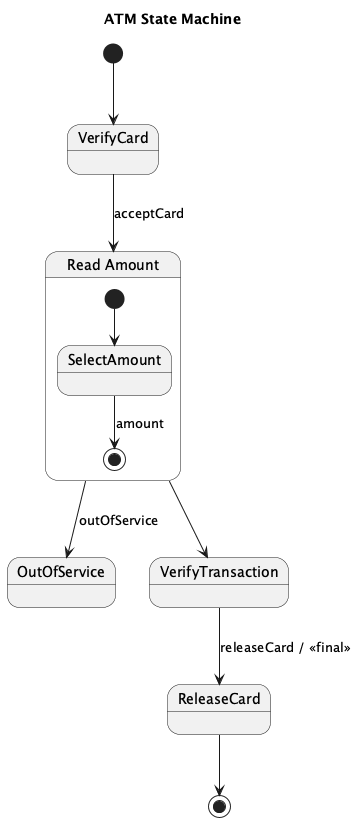

The diagram above was rendered by PlantUML. Its source (embedded in the PNG):
@startuml
title ATM State Machine

[*] --> VerifyCard <<final>>
VerifyCard --> ReadAmount : acceptCard
state "Read Amount" as ReadAmount {
  [*] --> SelectAmount
  state SelectAmount
  SelectAmount --> [*] : amount
}
ReadAmount --> OutOfService : outOfService
ReadAmount --> VerifyTransaction
VerifyTransaction --> ReleaseCard : releaseCard / <<final>>
ReleaseCard --> [*]

@enduml